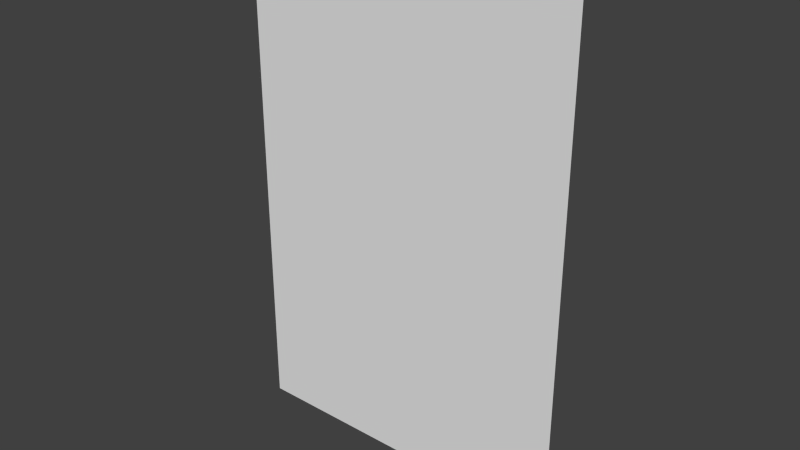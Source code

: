 # Source: AX_DoorFloor00.blend  (saved by Blender 2.76.0; exported with 4.5.12 LTS)
import bpy
from mathutils import Matrix  # noqa: F401  (used for matrix-valued properties, if any)

bpy.ops.wm.read_factory_settings(use_empty=True)
scene = bpy.context.scene
scene.name = 'Scene'

# ---- collections
col_collection_1 = bpy.data.collections.new('Collection 1'); scene.collection.children.link(col_collection_1)

# ---- world
world_world = bpy.data.worlds.new('World'); scene.world = world_world
world_world.color = (0.05088, 0.05088, 0.05088)
world_world.use_sun_shadow = False
world_world.sun_shadow_jitter_overblur = 0.0
world_world.cycles.sampling_method = 'MANUAL'
world_world.cycles.sample_map_resolution = 256

# ---- meshes
me_plane_032 = bpy.data.meshes.new('Plane.032')
me_plane_032.from_pydata([(-1.4, 1.252e-07, 1.5), (0.6, 1.252e-07, 1.5), (-1.4, -2.444e-07, -1.5), (0.6, -2.444e-07, -1.5)], [], [(0, 1, 3, 2)])
_uv = me_plane_032.uv_layers.new(name='UVMap')
_uv.uv.foreach_set('vector', [0.202, 0.1734, 0.7249, 0.1734, 0.7249, 0.827, 0.202, 0.827])
me_plane_032.use_remesh_preserve_volume = False
me_plane_032.use_remesh_preserve_attributes = False
me_plane_032.use_mirror_vertex_groups = False
me_plane_032.update()

# ---- objects
ob_plane_133 = bpy.data.objects.new('Plane.133', me_plane_032)

# ---- transforms, parenting, visibility, modifiers, constraints
ob_plane_133.location = (1.4, 0.0, 0.01)
ob_plane_133.lineart.crease_threshold = 0.0

# ---- collection membership
col_collection_1.objects.link(ob_plane_133)

# ---- scene / render settings (as saved in the file)
scene.frame_start = 1; scene.frame_end = 250; scene.frame_set(1)
scene.render.engine = 'BLENDER_EEVEE_NEXT'
scene.render.resolution_percentage = 50
scene.render.dither_intensity = 0.0
scene.cycles.use_denoising = False
scene.cycles.samples = 10
scene.cycles.sampling_pattern = 'TABULATED_SOBOL'
scene.cycles.light_sampling_threshold = 0.0
scene.cycles.use_adaptive_sampling = False
scene.cycles.use_light_tree = False
scene.cycles.blur_glossy = 0.0
scene.cycles.pixel_filter_type = 'GAUSSIAN'
scene.cycles.sample_clamp_indirect = 0.0
scene.view_settings.view_transform = 'Standard'
bpy.context.view_layer.update()

# ---- added for rendering (the .blend has no active camera and no usable light): camera, sun
cam_auto = bpy.data.cameras.new('AutoCamera')
cam_auto.lens = 50.0
cam_auto.sensor_width = 36.0
cam_auto.clip_end = 1000.0
ob_auto_camera = bpy.data.objects.new('AutoCamera', cam_auto)
scene.collection.objects.link(ob_auto_camera)
ob_auto_camera.location = (4.33594, -4.00313, 2.67876)
ob_auto_camera.rotation_euler = (1.09748, -7.21219e-08, 0.694738)
scene.camera = ob_auto_camera
light_auto_sun = bpy.data.lights.new('AutoSun', 'SUN')
light_auto_sun.energy = 3.0
light_auto_sun.angle = 0.0523599
ob_auto_sun = bpy.data.objects.new('AutoSun', light_auto_sun)
scene.collection.objects.link(ob_auto_sun)
ob_auto_sun.rotation_euler = (0.872665, 0.174533, 0.523599)
bpy.context.view_layer.update()
